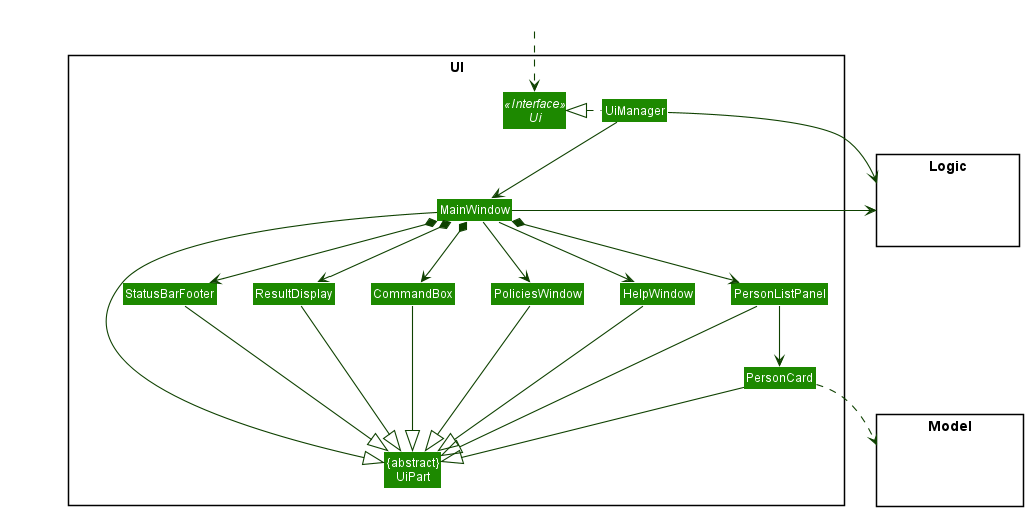

The diagram above was rendered by PlantUML. Its source (embedded in the PNG):
@startuml
!include style.puml
skinparam arrowThickness 1.1
skinparam arrowColor UI_COLOR_T4
skinparam classBackgroundColor UI_COLOR

package UI <<Rectangle>>{
Interface Ui <<Interface>>
Class "{abstract}\nUiPart" as UiPart
Class UiManager
Class MainWindow
Class HelpWindow
Class PoliciesWindow
Class ResultDisplay
Class PersonListPanel
Class PersonCard
Class StatusBarFooter
Class CommandBox
}

package Model <<Rectangle>> {
Class HiddenModel #FFFFFF
}

package Logic <<Rectangle>> {
Class HiddenLogic #FFFFFF
}

Class HiddenOutside #FFFFFF
HiddenOutside ..> Ui

UiManager .left.|> Ui
UiManager -down-> MainWindow
MainWindow --> HelpWindow
MainWindow --> PoliciesWindow
MainWindow *-down-> CommandBox
MainWindow *-down-> ResultDisplay
MainWindow *-down-> PersonListPanel
MainWindow *-down-> StatusBarFooter

PersonListPanel -down-> PersonCard

MainWindow -left-|> UiPart

ResultDisplay --|> UiPart
CommandBox --|> UiPart
PersonListPanel --|> UiPart
PersonCard --|> UiPart
StatusBarFooter --|> UiPart
HelpWindow -down-|> UiPart
PoliciesWindow -down-|> UiPart

PersonCard ..> Model
UiManager -right-> Logic
MainWindow -left-> Logic

PersonListPanel -[hidden]left- HelpWindow
HelpWindow -[hidden]left- PoliciesWindow
PoliciesWindow -[hidden]left- CommandBox
CommandBox -[hidden]left- ResultDisplay
ResultDisplay -[hidden]left- StatusBarFooter

MainWindow -[hidden]-|> UiPart
@enduml